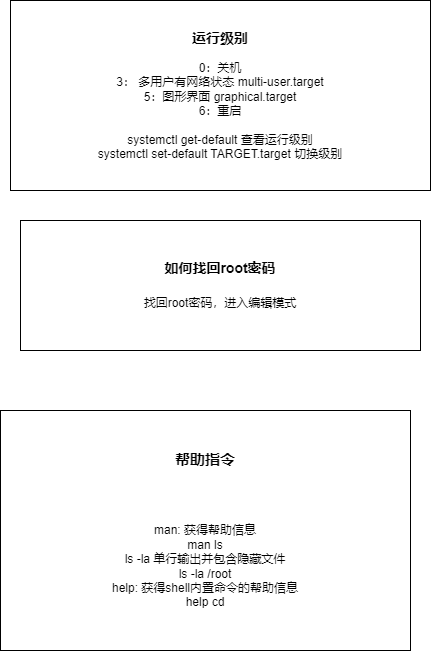

The diagram above was exported from draw.io. Its source (the exported page's mxGraphModel, read from the mxfile embedded in the PNG):
<mxGraphModel dx="1050" dy="619" grid="1" gridSize="10" guides="1" tooltips="1" connect="1" arrows="1" fold="1" page="1" pageScale="1" pageWidth="850" pageHeight="1100" math="0" shadow="0">
  <root>
    <mxCell id="0" />
    <mxCell id="1" parent="0" />
    <mxCell id="yjY7i8YYij4NpU4hAPFo-7" value="&lt;b style=&quot;font-size: 15px;&quot;&gt;帮助指令&lt;br&gt;&lt;br&gt;&lt;br&gt;&lt;br&gt;&lt;/b&gt;man: 获得帮助信息&lt;br&gt;man ls&lt;br&gt;ls -la 单行输出并包含隐藏文件&lt;br&gt;ls -la /root&lt;br&gt;help: 获得shell内置命令的帮助信息&lt;br&gt;help cd" style="rounded=0;whiteSpace=wrap;html=1;" vertex="1" parent="1">
      <mxGeometry x="240" y="460" width="410" height="240" as="geometry" />
    </mxCell>
    <mxCell id="yjY7i8YYij4NpU4hAPFo-10" value="&lt;b style=&quot;border-color: var(--border-color);&quot;&gt;&lt;font style=&quot;border-color: var(--border-color); font-size: 14px;&quot;&gt;运行级别&lt;br style=&quot;border-color: var(--border-color);&quot;&gt;&lt;/font&gt;&lt;/b&gt;&lt;br style=&quot;border-color: var(--border-color);&quot;&gt;0：关机&lt;br style=&quot;border-color: var(--border-color);&quot;&gt;3： 多用户有网络状态&amp;nbsp;multi-user.target&lt;br style=&quot;border-color: var(--border-color);&quot;&gt;5：图形界面&amp;nbsp;graphical.target&lt;br style=&quot;border-color: var(--border-color);&quot;&gt;6：重启&lt;br&gt;&lt;br&gt;systemctl get-default 查看运行级别&lt;br style=&quot;border-color: var(--border-color);&quot;&gt;systemctl set-default TARGET.target 切换级别" style="rounded=0;whiteSpace=wrap;html=1;" vertex="1" parent="1">
      <mxGeometry x="250" y="50" width="420" height="190" as="geometry" />
    </mxCell>
    <mxCell id="yjY7i8YYij4NpU4hAPFo-11" value="&lt;b&gt;&lt;font style=&quot;font-size: 14px;&quot;&gt;如何找回root密码&lt;br&gt;&lt;br&gt;&lt;/font&gt;&lt;/b&gt;找回root密码，进入编辑模式&lt;b&gt;&lt;font style=&quot;font-size: 14px;&quot;&gt;&lt;br&gt;&lt;/font&gt;&lt;/b&gt;" style="rounded=0;whiteSpace=wrap;html=1;" vertex="1" parent="1">
      <mxGeometry x="260" y="270" width="400" height="130" as="geometry" />
    </mxCell>
  </root>
</mxGraphModel>